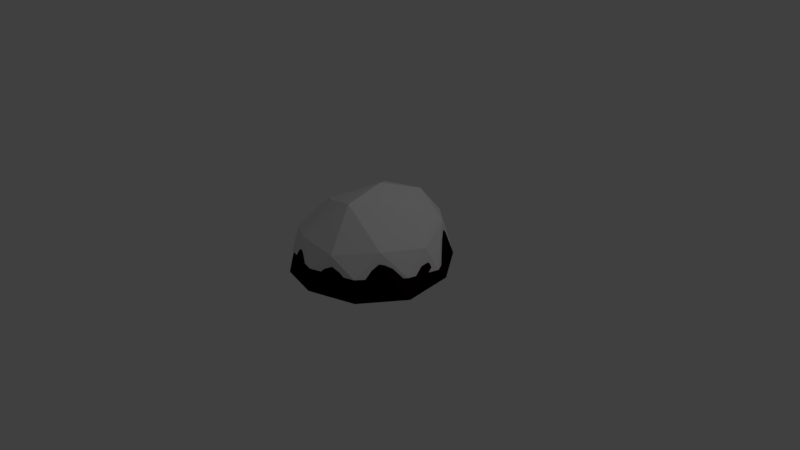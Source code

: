 # Source: rockSnow2.blend  (saved by Blender 2.77.0; exported with 4.5.12 LTS)
import bpy
from mathutils import Matrix  # noqa: F401  (used for matrix-valued properties, if any)

bpy.ops.wm.read_factory_settings(use_empty=True)
scene = bpy.context.scene
scene.name = 'Scene'

# ---- collections
col_collection_1 = bpy.data.collections.new('Collection 1'); scene.collection.children.link(col_collection_1)

# ---- materials (node trees are filled in below, after node groups)
mat_rockcolor1 = bpy.data.materials.new('rockColor1')
mat_rockcolor1.alpha_threshold = 0.0
mat_rockcolor1.diffuse_color = (0.0363, 0.0363, 0.0363, 1.0)
mat_rockcolor1.specular_color = (0.01002, 0.01002, 0.01002)
mat_rockcolor1.roughness = 0.5
mat_snow2 = bpy.data.materials.new('snow2')
mat_snow2.alpha_threshold = 0.0
mat_snow2.specular_color = (0.04203, 0.04203, 0.04203)
mat_snow2.roughness = 0.5

# ---- material node trees
mat_rockcolor1.use_nodes = True; mat_rockcolor1.node_tree.nodes.clear()
_N = mat_rockcolor1.node_tree.nodes; _L = mat_rockcolor1.node_tree.links
n0 = _N.new('ShaderNodeOutputMaterial'); n0.name = 'Material Output'; n0.location = (300, 300)
n1 = _N.new('ShaderNodeBsdfDiffuse'); n1.name = 'Diffuse BSDF'; n1.location = (10, 300)
n1.inputs[0].default_value = (0.005605, 0.001089, 0.003156, 1.0)
_L.new(n1.outputs[0], n0.inputs[0])
n0.is_active_output = True
mat_snow2.use_nodes = True; mat_snow2.node_tree.nodes.clear()
_N = mat_snow2.node_tree.nodes; _L = mat_snow2.node_tree.links
n0 = _N.new('ShaderNodeOutputMaterial'); n0.name = 'Material Output'; n0.location = (300, 300)
n1 = _N.new('ShaderNodeBsdfDiffuse'); n1.name = 'Diffuse BSDF'; n1.location = (10, 300)
_L.new(n1.outputs[0], n0.inputs[0])
n0.is_active_output = True

# ---- world
world_world = bpy.data.worlds.new('World'); scene.world = world_world
world_world.color = (0.05088, 0.05088, 0.05088)
world_world.use_sun_shadow = False
world_world.sun_shadow_jitter_overblur = 0.0
world_world.cycles.sampling_method = 'MANUAL'

# ---- cameras
cam_camera = bpy.data.cameras.new('Camera')
cam_camera.clip_end = 100.0
cam_camera.lens = 35.0
cam_camera.sensor_width = 32.0
cam_camera.sensor_height = 18.0
cam_camera.ortho_scale = 7.314
cam_camera.dof.focus_distance = 0.0

# ---- lights
light_lamp = bpy.data.lights.new('Lamp', 'POINT')
light_lamp.transmission_factor = 0.0
light_lamp.cutoff_distance = 30.0
light_lamp.energy = 100.0
light_lamp.shadow_buffer_clip_start = 1.001
light_lamp.shadow_soft_size = 0.1
light_lamp.shadow_maximum_resolution = 0.006
light_lamp.use_absolute_resolution = True

# ---- meshes
me_icosphere_000 = bpy.data.meshes.new('Icosphere.000')
me_icosphere_000.from_pydata([(9.588e-08, 8.698e-10, -0.1055), (0.7736, -0.562, -0.1055), (-0.2946, -0.9137, -0.117), (-0.9802, 0.02245, -0.1243), (-0.3218, 0.9389, -0.1182), (0.7694, 0.5609, -0.1012), (0.3134, -0.9645, 0.2243), (-0.807, -0.633, 0.1069), (-1.013, 0.8662, -0.1503), (0.331, 0.9311, 0.2333), (0.9912, 0.0115, 0.2206), (0.09787, 0.06458, 0.978), (-0.1737, -0.5345, -0.1055), (0.4547, -0.3303, -0.1055), (0.281, -0.8649, -0.1055), (0.9061, -0.0008626, -0.1021), (0.4547, 0.3303, -0.1055), (-0.562, 8.698e-10, -0.1055), (-0.7349, -0.5384, -0.1159), (-0.1737, 0.5345, -0.1055), (-0.7662, 0.5663, -0.1177), (0.2846, 0.8582, -0.1008), (1.015, -0.3031, -0.1568), (1.087, 0.1607, -0.2013), (9.588e-08, -1.069, -0.1055), (0.6284, -0.8649, -0.1055), (-1.012, -0.3512, -0.1613), (-0.624, -0.886, -0.162), (-0.7095, 0.9675, -0.1576), (-1.147, 0.4665, -0.1578), (0.623, 0.8763, -0.3335), (0.07693, 1.011, -0.09888), (0.7931, -0.566, 0.3094), (-0.2971, -0.9441, 0.283), (-1.043, 0.08048, 0.2503), (-0.204, 0.9034, 0.2778), (0.7306, 0.5687, 0.3634), (0.2154, -0.5731, 0.9054), (0.6251, 0.1334, 0.757), (-0.3899, -0.3531, 0.6343), (-0.4179, 0.5991, 0.6053), (0.2947, 0.5967, 0.7525)], [], [(0, 13, 12), (1, 13, 15), (0, 12, 17), (0, 17, 19), (0, 19, 16), (1, 15, 22), (2, 14, 24), (3, 18, 26), (4, 20, 28), (5, 21, 30), (1, 22, 25), (2, 24, 27), (3, 26, 29), (4, 28, 31), (5, 30, 23), (6, 32, 37), (7, 33, 39), (8, 34, 40), (9, 35, 41), (10, 36, 38), (38, 41, 11), (38, 36, 41), (36, 9, 41), (41, 40, 11), (41, 35, 40), (35, 8, 40), (40, 39, 11), (40, 34, 39), (34, 7, 39), (39, 37, 11), (39, 33, 37), (33, 6, 37), (37, 38, 11), (37, 32, 38), (32, 10, 38), (23, 36, 10), (23, 30, 36), (30, 9, 36), (31, 35, 9), (31, 28, 35), (28, 8, 35), (29, 34, 8), (29, 26, 34), (26, 7, 34), (27, 33, 7), (27, 24, 33), (24, 6, 33), (25, 32, 6), (25, 22, 32), (22, 10, 32), (30, 31, 9), (30, 21, 31), (21, 4, 31), (28, 29, 8), (28, 20, 29), (20, 3, 29), (26, 27, 7), (26, 18, 27), (18, 2, 27), (24, 25, 6), (24, 14, 25), (14, 1, 25), (22, 23, 10), (22, 15, 23), (15, 5, 23), (16, 21, 5), (16, 19, 21), (19, 4, 21), (19, 20, 4), (19, 17, 20), (17, 3, 20), (17, 18, 3), (17, 12, 18), (12, 2, 18), (15, 16, 5), (15, 13, 16), (13, 0, 16), (12, 14, 2), (12, 13, 14), (13, 1, 14)])
me_icosphere_000.polygons.foreach_set('material_index', [1, 1, 1, 1, 1, 1, 1, 1, 1, 1, 1, 1, 1, 1, 1, 1, 1, 1, 1, 1, 1, 1, 1, 1, 1, 1, 1, 1, 1, 1, 1, 1, 1, 1, 1, 1, 1, 1, 1, 1, 1, 1, 1, 1, 1, 1, 1, 1, 1, 1, 1, 1, 1, 1, 1, 1, 1, 1, 1, 1, 1, 1, 1, 1, 1, 1, 1, 1, 1, 1, 1, 1, 1, 1, 1, 1, 1, 1, 1, 1])
me_icosphere_000.materials.append(mat_rockcolor1)
me_icosphere_000.materials.append(mat_snow2)
me_icosphere_000.use_remesh_preserve_volume = False
me_icosphere_000.use_remesh_preserve_attributes = False
me_icosphere_000.use_mirror_vertex_groups = False
me_icosphere_000.update()
me_icosphere_002 = bpy.data.meshes.new('Icosphere.002')
me_icosphere_002.from_pydata([(9.588e-08, 8.698e-10, -0.1055), (0.7736, -0.562, -0.1055), (-0.2946, -0.9137, -0.117), (-0.9802, 0.02245, -0.1243), (-0.3218, 0.9389, -0.1182), (0.7694, 0.5609, -0.1012), (0.3134, -0.9645, 0.2243), (-0.807, -0.633, 0.1069), (-1.018, 0.8428, 0.1006), (0.331, 0.9311, 0.2333), (0.9912, 0.0115, 0.2206), (0.09787, 0.06458, 0.978), (-0.1737, -0.5345, -0.1055), (0.4547, -0.3303, -0.1055), (0.281, -0.8649, -0.1055), (0.9061, -0.0008626, -0.1021), (0.4547, 0.3303, -0.1055), (-0.562, 8.698e-10, -0.1055), (-0.7349, -0.5384, -0.1159), (-0.1737, 0.5345, -0.1055), (-0.7662, 0.5663, -0.1177), (0.2846, 0.8582, -0.1008), (1.017, -0.3303, -0.1055), (0.9842, 0.3218, -0.07231), (9.588e-08, -1.069, -0.1055), (0.6284, -0.8649, -0.1055), (-1.012, -0.3512, -0.1613), (-0.624, -0.886, -0.162), (-0.7095, 0.9675, -0.1576), (-1.147, 0.4665, -0.1578), (0.5952, 0.8562, -0.0717), (0.07693, 1.011, -0.09888), (0.7931, -0.566, 0.3094), (-0.2971, -0.9441, 0.283), (-1.043, 0.08048, 0.2503), (-0.204, 0.9034, 0.2778), (0.7306, 0.5687, 0.3634), (0.2154, -0.5731, 0.9054), (0.6251, 0.1334, 0.757), (-0.3899, -0.3531, 0.6343), (-0.4179, 0.5991, 0.6053), (0.2947, 0.5967, 0.7525)], [], [(0, 13, 12), (1, 13, 15), (0, 12, 17), (0, 17, 19), (0, 19, 16), (1, 15, 22), (2, 14, 24), (3, 18, 26), (4, 20, 28), (5, 21, 30), (1, 22, 25), (2, 24, 27), (3, 26, 29), (4, 28, 31), (5, 30, 23), (6, 32, 37), (7, 33, 39), (8, 34, 40), (9, 35, 41), (10, 36, 38), (38, 41, 11), (38, 36, 41), (36, 9, 41), (41, 40, 11), (41, 35, 40), (35, 8, 40), (40, 39, 11), (40, 34, 39), (34, 7, 39), (39, 37, 11), (39, 33, 37), (33, 6, 37), (37, 38, 11), (37, 32, 38), (32, 10, 38), (23, 36, 10), (23, 30, 36), (30, 9, 36), (31, 35, 9), (31, 28, 35), (28, 8, 35), (29, 34, 8), (29, 26, 34), (26, 7, 34), (27, 33, 7), (27, 24, 33), (24, 6, 33), (25, 32, 6), (25, 22, 32), (22, 10, 32), (30, 31, 9), (30, 21, 31), (21, 4, 31), (28, 29, 8), (28, 20, 29), (20, 3, 29), (26, 27, 7), (26, 18, 27), (18, 2, 27), (24, 25, 6), (24, 14, 25), (14, 1, 25), (22, 23, 10), (22, 15, 23), (15, 5, 23), (16, 21, 5), (16, 19, 21), (19, 4, 21), (19, 20, 4), (19, 17, 20), (17, 3, 20), (17, 18, 3), (17, 12, 18), (12, 2, 18), (15, 16, 5), (15, 13, 16), (13, 0, 16), (12, 14, 2), (12, 13, 14), (13, 1, 14)])
me_icosphere_002.materials.append(mat_rockcolor1)
me_icosphere_002.use_remesh_preserve_volume = False
me_icosphere_002.use_remesh_preserve_attributes = False
me_icosphere_002.use_mirror_vertex_groups = False
me_icosphere_002.update()

# ---- objects
ob_icosphere_000 = bpy.data.objects.new('Icosphere.000', me_icosphere_000)
ob_lamp = bpy.data.objects.new('Lamp', light_lamp)
ob_camera = bpy.data.objects.new('Camera', cam_camera)
ob_icosphere_001 = bpy.data.objects.new('Icosphere.001', me_icosphere_002)

# ---- transforms, parenting, visibility, modifiers, constraints
ob_icosphere_000.location = (0.0, 0.0, 0.2697)
ob_icosphere_000.scale = (0.9353, 0.9592, 0.7585)
ob_icosphere_000.lineart.crease_threshold = 0.0
ob_lamp.location = (4.076, 1.005, 5.904)
ob_lamp.rotation_euler = (0.6503, 0.05522, 1.866)
ob_lamp.lock_rotations_4d = False
ob_lamp.empty_display_type = 'ARROWS'
ob_lamp.color = (0.0, 0.0, 0.0, 0.0)
ob_lamp.lineart.crease_threshold = 0.0
ob_camera.location = (7.481, -6.508, 5.344)
ob_camera.rotation_euler = (1.109, 0.01082, 0.8149)
ob_camera.lock_rotations_4d = False
ob_camera.empty_display_type = 'ARROWS'
ob_camera.color = (0.0, 0.0, 0.0, 0.0)
ob_camera.display_type = 'WIRE'
ob_camera.lineart.crease_threshold = 0.0
ob_icosphere_001.location = (0.0, 0.0, 0.0)
ob_icosphere_001.lineart.crease_threshold = 0.0

# ---- collection membership
col_collection_1.objects.link(ob_icosphere_000)
col_collection_1.objects.link(ob_lamp)
col_collection_1.objects.link(ob_camera)
col_collection_1.objects.link(ob_icosphere_001)

# ---- scene / render settings (as saved in the file)
scene.camera = ob_camera
scene.frame_start = 1; scene.frame_end = 250; scene.frame_set(1)
scene.render.engine = 'CYCLES'
scene.render.resolution_percentage = 50
scene.render.dither_intensity = 0.0
scene.cycles.use_denoising = False
scene.cycles.samples = 128
scene.cycles.sampling_pattern = 'TABULATED_SOBOL'
scene.cycles.light_sampling_threshold = 0.0
scene.cycles.use_adaptive_sampling = False
scene.cycles.use_light_tree = False
scene.cycles.blur_glossy = 0.0
scene.cycles.sample_clamp_indirect = 0.0
scene.view_settings.view_transform = 'Standard'
bpy.context.view_layer.update()
